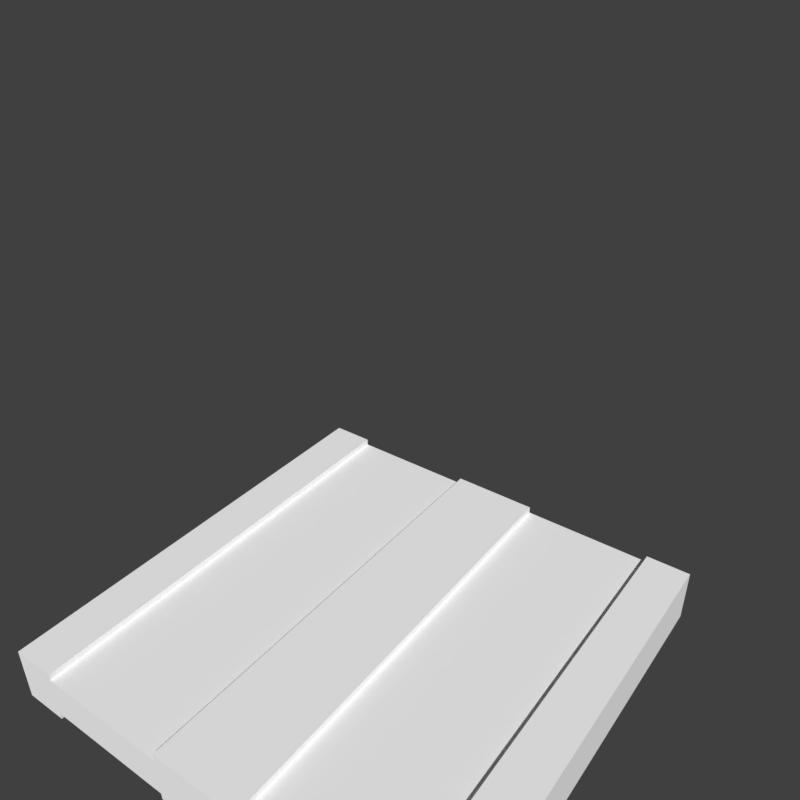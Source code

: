 # Source: platform.blend  (saved by Blender 2.79.0; exported with 4.5.12 LTS)
import bpy
from mathutils import Matrix  # noqa: F401  (used for matrix-valued properties, if any)

bpy.ops.wm.read_factory_settings(use_empty=True)
scene = bpy.context.scene
scene.name = 'Scene'

# ---- collections
col_collection_1 = bpy.data.collections.new('Collection 1'); scene.collection.children.link(col_collection_1)

# ---- materials (node trees are filled in below, after node groups)
mat_wood = bpy.data.materials.new('wood')
mat_wood.alpha_threshold = 0.0
mat_wood.use_transparent_shadow = False
mat_wood.diffuse_color = (1.0, 1.0, 1.0, 1.0)
mat_wood.roughness = 0.5
mat_wood.specular_intensity = 0.0
mat_wood.line_color = (0.0, 0.0, 0.0, 1.0)

# ---- material node trees

# ---- world
world_world = bpy.data.worlds.new('World'); scene.world = world_world
world_world.color = (0.05088, 0.05088, 0.05088)
world_world.use_sun_shadow = False
world_world.sun_shadow_jitter_overblur = 0.0
world_world.cycles.sampling_method = 'MANUAL'

# ---- cameras
cam_camera = bpy.data.cameras.new('Camera')
cam_camera.clip_end = 100.0
cam_camera.lens = 35.0
cam_camera.sensor_width = 32.0
cam_camera.sensor_height = 18.0
cam_camera.display_size = 2.0
cam_camera.dof.focus_distance = 0.0
cam_camera.dof.aperture_fstop = 128.0
cam_camera.dof.aperture_blades = 6

# ---- meshes
me_platformmesh = bpy.data.meshes.new('PlatformMesh')
me_platformmesh.from_pydata([(-1.0, -0.03148, 1.003), (-0.2, 0.192, 1.003), (-0.8, 0.192, 1.003), (-0.2, -4.479e-08, 1.003), (-0.8, -8.727e-11, 1.003), (-1.0, 0.2234, 1.003), (-0.2, 0.2234, 1.003), (-0.2, -0.03148, 1.003), (-0.8, 0.2234, 1.003), (-0.8, -0.03148, 1.003), (-1.0, 1.161e-07, 1.003), (-1.0, 0.192, 1.003), (1.0, -0.03148, 1.003), (0.2, 0.192, 1.003), (0.8, 0.192, 1.003), (0.2, -4.479e-08, 1.003), (0.8, -8.727e-11, 1.003), (1.0, 0.2234, 1.003), (0.2, 0.2234, 1.003), (0.2, -0.03148, 1.003), (0.8, 0.2234, 1.003), (0.8, -0.03148, 1.003), (0.0, -0.03148, 1.003), (0.0, 0.2234, 1.003), (0.0, 0.192, 1.003), (0.0, -6.267e-08, 1.003), (1.0, 1.161e-07, 1.003), (1.0, 0.192, 1.003), (-1.0, -0.03148, -1.003), (-0.2, 0.192, -1.003), (-0.8, 0.192, -1.003), (-0.2, -6.232e-08, -1.003), (-0.8, -1.762e-08, -1.003), (-1.0, 0.2234, -1.003), (-0.2, 0.2234, -1.003), (-0.2, -0.03148, -1.003), (-0.8, 0.2234, -1.003), (-0.8, -0.03148, -1.003), (-0.2, 0.192, 0.0), (-0.8, 0.192, 0.0), (-0.8, -0.03148, 0.0), (-1.0, -0.03148, 0.0), (-0.2, -3.568e-08, 0.0), (-0.2, -0.03148, 0.0), (-0.8, 0.2234, 0.0), (-0.2, 0.2234, 0.0), (-1.0, 0.2234, 0.0), (-0.8, -8.853e-09, 0.0), (-1.0, 9.861e-08, -1.003), (-1.0, 0.192, -1.003), (-1.0, 3.577e-07, 0.0), (-1.0, 0.192, 0.0), (1.0, -0.03148, -1.003), (0.2, 0.192, -1.003), (0.8, 0.192, -1.003), (0.2, -6.232e-08, -1.003), (0.8, -1.762e-08, -1.003), (1.0, 0.2234, -1.003), (0.2, 0.2234, -1.003), (0.2, -0.03148, -1.003), (0.8, 0.2234, -1.003), (0.8, -0.03148, -1.003), (0.2, 0.192, 0.0), (0.8, 0.192, 0.0), (0.8, -0.03148, 0.0), (1.0, -0.03148, 0.0), (0.2, -3.568e-08, 0.0), (0.2, -0.03148, 0.0), (0.8, 0.2234, 0.0), (0.2, 0.2234, 0.0), (1.0, 0.2234, 0.0), (0.8, -8.853e-09, 0.0), (0.0, -0.03148, -1.003), (0.0, 0.2234, -1.003), (0.0, 0.2234, 0.0), (0.0, -0.03148, 0.0), (0.0, 0.192, -1.003), (0.0, -8.02e-08, -1.003), (1.0, 9.861e-08, -1.003), (1.0, 0.192, -1.003), (1.0, 3.577e-07, 0.0), (1.0, 0.192, 0.0)], [], [(38, 1, 6, 45), (41, 0, 10, 50), (25, 3, 7, 22), (42, 3, 4, 47), (1, 2, 4, 3), (9, 4, 10, 0), (47, 4, 9, 40), (75, 22, 7, 43), (40, 9, 0, 41), (2, 39, 44, 8), (3, 42, 43, 7), (1, 38, 39, 2), (8, 44, 46, 5), (23, 74, 45, 6), (1, 24, 23, 6), (3, 25, 24, 1), (10, 4, 2, 11), (11, 2, 8, 5), (50, 10, 11, 51), (51, 11, 5, 46), (62, 69, 18, 13), (65, 80, 26, 12), (25, 22, 19, 15), (66, 71, 16, 15), (13, 15, 16, 14), (21, 12, 26, 16), (71, 64, 21, 16), (75, 67, 19, 22), (64, 65, 12, 21), (14, 20, 68, 63), (15, 19, 67, 66), (13, 14, 63, 62), (20, 17, 70, 68), (23, 18, 69, 74), (13, 18, 23, 24), (15, 13, 24, 25), (26, 27, 14, 16), (27, 17, 20, 14), (80, 81, 27, 26), (81, 70, 17, 27), (38, 45, 34, 29), (41, 50, 48, 28), (77, 72, 35, 31), (42, 47, 32, 31), (29, 31, 32, 30), (37, 28, 48, 32), (47, 40, 37, 32), (75, 43, 35, 72), (40, 41, 28, 37), (30, 36, 44, 39), (31, 35, 43, 42), (29, 30, 39, 38), (36, 33, 46, 44), (73, 34, 45, 74), (29, 34, 73, 76), (31, 29, 76, 77), (48, 49, 30, 32), (49, 33, 36, 30), (50, 51, 49, 48), (51, 46, 33, 49), (62, 53, 58, 69), (65, 52, 78, 80), (77, 55, 59, 72), (66, 55, 56, 71), (53, 54, 56, 55), (61, 56, 78, 52), (71, 56, 61, 64), (75, 72, 59, 67), (64, 61, 52, 65), (54, 63, 68, 60), (55, 66, 67, 59), (53, 62, 63, 54), (60, 68, 70, 57), (73, 74, 69, 58), (53, 76, 73, 58), (55, 77, 76, 53), (78, 56, 54, 79), (79, 54, 60, 57), (80, 78, 79, 81), (81, 79, 57, 70)])
_uv = me_platformmesh.uv_layers.new(name='UVMap')
_uv.uv.foreach_set('vector', [0.1459, 0.01094, 0.1459, 0.9901, 0.1911, 0.9901, 0.1911, 0.01094, 0.006201, 0.01094, 0.006201, 0.9901, 0.04517, 0.9901, 0.04517, 0.01094, 0.1457, 0.9876, 0.1457, 0.8, 0.1908, 0.8, 0.1908, 0.9876, 0.8094, 0.01094, 0.8094, 0.9901, 0.1953, 0.9901, 0.1953, 0.01094, 0.04512, 0.8, 0.04512, 0.2, 0.1457, 0.2, 0.1457, 0.8, 0.1908, 0.2, 0.1457, 0.2, 0.1457, 0.01094, 0.1908, 0.01094, 0.04517, 0.01094, 0.04517, 0.9901, 0.006201, 0.9901, 0.006201, 0.01094, 0.9938, 0.01094, 0.9938, 0.9901, 0.8094, 0.9901, 0.8094, 0.01094, 0.1953, 0.01094, 0.1953, 0.9901, 0.006201, 0.9901, 0.006201, 0.01094, 0.1459, 0.9901, 0.1459, 0.01094, 0.1911, 0.01094, 0.1911, 0.9901, 0.04517, 0.9901, 0.04517, 0.01094, 0.006201, 0.01094, 0.006201, 0.9901, 0.8094, 0.9901, 0.8094, 0.01094, 0.1953, 0.01094, 0.1953, 0.9901, 0.1953, 0.9901, 0.1953, 0.01094, 0.006202, 0.01094, 0.006201, 0.9901, 0.9938, 0.9901, 0.9938, 0.01094, 0.8094, 0.01094, 0.8094, 0.9901, 0.04512, 0.8, 0.04512, 0.9876, 0.006201, 0.9876, 0.006201, 0.8, 0.1457, 0.8, 0.1457, 0.9876, 0.04512, 0.9876, 0.04512, 0.8, 0.1457, 0.01094, 0.1457, 0.2, 0.04512, 0.2, 0.04512, 0.01094, 0.04512, 0.01094, 0.04512, 0.2, 0.006201, 0.2, 0.006201, 0.01094, 0.04517, 0.01094, 0.04517, 0.9901, 0.1459, 0.9901, 0.1459, 0.01094, 0.1459, 0.01094, 0.1459, 0.9901, 0.1911, 0.9901, 0.1911, 0.01094, 0.1459, 0.01094, 0.1911, 0.01094, 0.1911, 0.9901, 0.1459, 0.9901, 0.006201, 0.01094, 0.04517, 0.01094, 0.04517, 0.9901, 0.006201, 0.9901, 0.1457, 0.9876, 0.1908, 0.9876, 0.1908, 0.8, 0.1457, 0.8, 0.8094, 0.01094, 0.1953, 0.01094, 0.1953, 0.9901, 0.8094, 0.9901, 0.04512, 0.8, 0.1457, 0.8, 0.1457, 0.2, 0.04512, 0.2, 0.1908, 0.2, 0.1908, 0.01094, 0.1457, 0.01094, 0.1457, 0.2, 0.04517, 0.01094, 0.006201, 0.01094, 0.006201, 0.9901, 0.04517, 0.9901, 0.9938, 0.01094, 0.8094, 0.01094, 0.8094, 0.9901, 0.9938, 0.9901, 0.1953, 0.01094, 0.006201, 0.01094, 0.006201, 0.9901, 0.1953, 0.9901, 0.1459, 0.9901, 0.1911, 0.9901, 0.1911, 0.01094, 0.1459, 0.01094, 0.04517, 0.9901, 0.006201, 0.9901, 0.006201, 0.01094, 0.04517, 0.01094, 0.8094, 0.9901, 0.1953, 0.9901, 0.1953, 0.01094, 0.8094, 0.01094, 0.1953, 0.9901, 0.006201, 0.9901, 0.006202, 0.01094, 0.1953, 0.01094, 0.9938, 0.9901, 0.8094, 0.9901, 0.8094, 0.01094, 0.9938, 0.01094, 0.04512, 0.8, 0.006201, 0.8, 0.006201, 0.9876, 0.04512, 0.9876, 0.1457, 0.8, 0.04512, 0.8, 0.04512, 0.9876, 0.1457, 0.9876, 0.1457, 0.01094, 0.04512, 0.01094, 0.04512, 0.2, 0.1457, 0.2, 0.04512, 0.01094, 0.006201, 0.01094, 0.006201, 0.2, 0.04512, 0.2, 0.04517, 0.01094, 0.1459, 0.01094, 0.1459, 0.9901, 0.04517, 0.9901, 0.1459, 0.01094, 0.1911, 0.01094, 0.1911, 0.9901, 0.1459, 0.9901, 0.1459, 0.01094, 0.1911, 0.01094, 0.1911, 0.9901, 0.1459, 0.9901, 0.006201, 0.01094, 0.04517, 0.01094, 0.04517, 0.9901, 0.006201, 0.9901, 0.1457, 0.9876, 0.1908, 0.9876, 0.1908, 0.8, 0.1457, 0.8, 0.8094, 0.01094, 0.1953, 0.01094, 0.1953, 0.9901, 0.8094, 0.9901, 0.04512, 0.8, 0.1457, 0.8, 0.1457, 0.2, 0.04512, 0.2, 0.1908, 0.2, 0.1908, 0.01094, 0.1457, 0.01094, 0.1457, 0.2, 0.04517, 0.01094, 0.006201, 0.01094, 0.006201, 0.9901, 0.04517, 0.9901, 0.9938, 0.01094, 0.8094, 0.01094, 0.8094, 0.9901, 0.9938, 0.9901, 0.1953, 0.01094, 0.006201, 0.01094, 0.006201, 0.9901, 0.1953, 0.9901, 0.1459, 0.9901, 0.1911, 0.9901, 0.1911, 0.01094, 0.1459, 0.01094, 0.04517, 0.9901, 0.006201, 0.9901, 0.006201, 0.01094, 0.04517, 0.01094, 0.8094, 0.9901, 0.1953, 0.9901, 0.1953, 0.01094, 0.8094, 0.01094, 0.1953, 0.9901, 0.006201, 0.9901, 0.006202, 0.01094, 0.1953, 0.01094, 0.9938, 0.9901, 0.8094, 0.9901, 0.8094, 0.01094, 0.9938, 0.01094, 0.04512, 0.8, 0.006201, 0.8, 0.006201, 0.9876, 0.04512, 0.9876, 0.1457, 0.8, 0.04512, 0.8, 0.04512, 0.9876, 0.1457, 0.9876, 0.1457, 0.01094, 0.04512, 0.01094, 0.04512, 0.2, 0.1457, 0.2, 0.04512, 0.01094, 0.006201, 0.01094, 0.006201, 0.2, 0.04512, 0.2, 0.04517, 0.01094, 0.1459, 0.01094, 0.1459, 0.9901, 0.04517, 0.9901, 0.1459, 0.01094, 0.1911, 0.01094, 0.1911, 0.9901, 0.1459, 0.9901, 0.1459, 0.01094, 0.1459, 0.9901, 0.1911, 0.9901, 0.1911, 0.01094, 0.006201, 0.01094, 0.006201, 0.9901, 0.04517, 0.9901, 0.04517, 0.01094, 0.1457, 0.9876, 0.1457, 0.8, 0.1908, 0.8, 0.1908, 0.9876, 0.8094, 0.01094, 0.8094, 0.9901, 0.1953, 0.9901, 0.1953, 0.01094, 0.04512, 0.8, 0.04512, 0.2, 0.1457, 0.2, 0.1457, 0.8, 0.1908, 0.2, 0.1457, 0.2, 0.1457, 0.01094, 0.1908, 0.01094, 0.04517, 0.01094, 0.04517, 0.9901, 0.006201, 0.9901, 0.006201, 0.01094, 0.9938, 0.01094, 0.9938, 0.9901, 0.8094, 0.9901, 0.8094, 0.01094, 0.1953, 0.01094, 0.1953, 0.9901, 0.006201, 0.9901, 0.006201, 0.01094, 0.1459, 0.9901, 0.1459, 0.01094, 0.1911, 0.01094, 0.1911, 0.9901, 0.04517, 0.9901, 0.04517, 0.01094, 0.006201, 0.01094, 0.006201, 0.9901, 0.8094, 0.9901, 0.8094, 0.01094, 0.1953, 0.01094, 0.1953, 0.9901, 0.1953, 0.9901, 0.1953, 0.01094, 0.006202, 0.01094, 0.006201, 0.9901, 0.9938, 0.9901, 0.9938, 0.01094, 0.8094, 0.01094, 0.8094, 0.9901, 0.04512, 0.8, 0.04512, 0.9876, 0.006201, 0.9876, 0.006201, 0.8, 0.1457, 0.8, 0.1457, 0.9876, 0.04512, 0.9876, 0.04512, 0.8, 0.1457, 0.01094, 0.1457, 0.2, 0.04512, 0.2, 0.04512, 0.01094, 0.04512, 0.01094, 0.04512, 0.2, 0.006201, 0.2, 0.006201, 0.01094, 0.04517, 0.01094, 0.04517, 0.9901, 0.1459, 0.9901, 0.1459, 0.01094, 0.1459, 0.01094, 0.1459, 0.9901, 0.1911, 0.9901, 0.1911, 0.01094])
me_platformmesh.materials.append(mat_wood)
me_platformmesh.use_remesh_preserve_volume = False
me_platformmesh.use_remesh_preserve_attributes = False
me_platformmesh.use_mirror_vertex_groups = False
me_platformmesh.use_paint_bone_selection = False
me_platformmesh.use_paint_mask = True
me_platformmesh.update()

# ---- objects
ob_camera = bpy.data.objects.new('Camera', cam_camera)
ob_platformmesh = bpy.data.objects.new('PlatformMesh', me_platformmesh)

# ---- transforms, parenting, visibility, modifiers, constraints
ob_camera.location = (1.667, -2.087, 2.7)
ob_camera.rotation_euler = (1.022, -3.632e-06, 0.6292)
ob_camera.hide_viewport = True
ob_camera.lineart.crease_threshold = 0.0
ob_platformmesh.location = (5.96e-08, -8.196e-08, 0.0)
ob_platformmesh.rotation_euler = (-1.571, -0.0, 0.0)
ob_platformmesh.lock_rotations_4d = False
ob_platformmesh.empty_display_type = 'ARROWS'
ob_platformmesh.lineart.crease_threshold = 0.0

# ---- collection membership
col_collection_1.objects.link(ob_camera)
col_collection_1.objects.link(ob_platformmesh)

# ---- scene / render settings (as saved in the file)
scene.camera = ob_camera
scene.frame_start = 1; scene.frame_end = 250; scene.frame_set(1)
scene.render.engine = 'BLENDER_EEVEE_NEXT'
scene.render.resolution_x = 256
scene.render.resolution_y = 256
scene.render.resolution_percentage = 50
scene.render.dither_intensity = 0.0
scene.render.film_transparent = True
scene.cycles.use_denoising = False
scene.cycles.samples = 128
scene.cycles.sampling_pattern = 'TABULATED_SOBOL'
scene.cycles.use_adaptive_sampling = False
scene.cycles.use_light_tree = False
scene.cycles.blur_glossy = 0.0
scene.cycles.sample_clamp_indirect = 0.0
scene.view_settings.view_transform = 'Standard'
bpy.context.view_layer.update()

# ---- added for rendering (the .blend has no usable light): sun
light_auto_sun = bpy.data.lights.new('AutoSun', 'SUN')
light_auto_sun.energy = 3.0
light_auto_sun.angle = 0.0523599
ob_auto_sun = bpy.data.objects.new('AutoSun', light_auto_sun)
scene.collection.objects.link(ob_auto_sun)
ob_auto_sun.rotation_euler = (0.872665, 0.174533, 0.523599)
bpy.context.view_layer.update()
